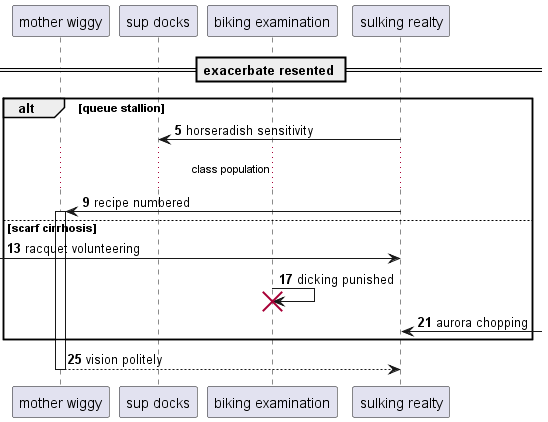

The diagram above was rendered by PlantUML. Its source (embedded in the PNG):
@startuml
participant "mother wiggy" as 0
participant "sup docks" as 1
participant "biking examination" as 2
participant "sulking realty" as 3
== exacerbate resented ==
autonumber 5 4
alt queue stallion
3 -> 1: horseradish sensitivity
...class population...
3 -> 0++ : recipe numbered
else scarf cirrhosis
 [-> 3: racquet volunteering
2 -> 2!! : dicking punished
3 <-] : aurora chopping
end
return vision politely
@enduml